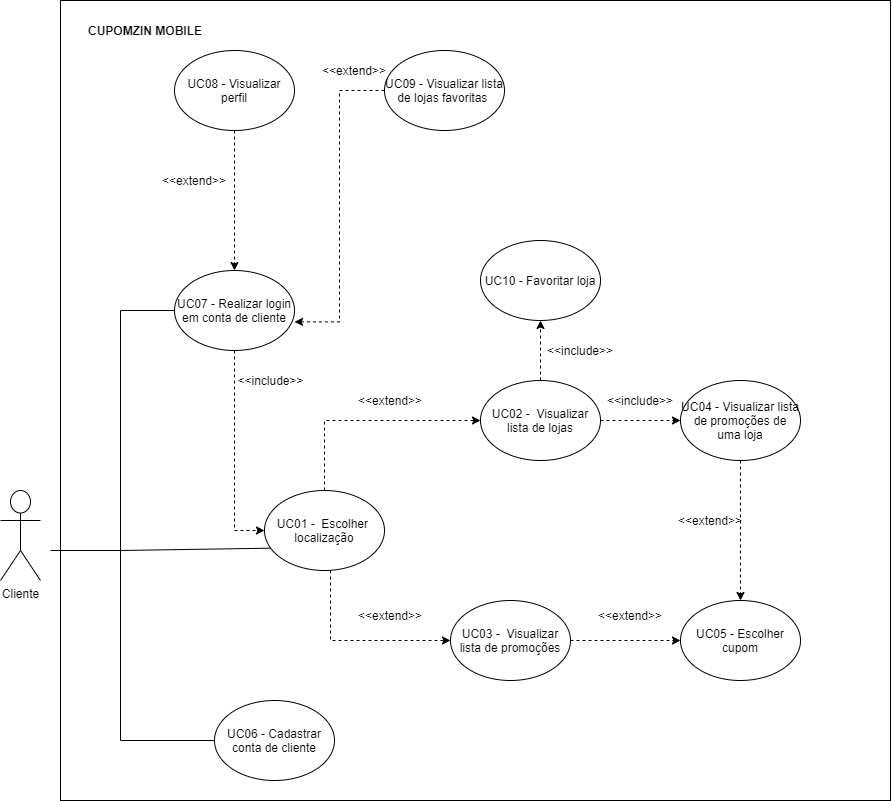

The diagram above was exported from draw.io. Its source (the exported page's mxGraphModel, read from the mxfile embedded in the PNG):
<mxGraphModel dx="2545" dy="1883" grid="1" gridSize="10" guides="1" tooltips="1" connect="1" arrows="1" fold="1" page="1" pageScale="1" pageWidth="827" pageHeight="1169" math="0" shadow="0">
  <root>
    <mxCell id="0" />
    <mxCell id="1" parent="0" />
    <mxCell id="Tam1gidF0-Oua-JtaJ0W-45" value="" style="rounded=0;whiteSpace=wrap;html=1;" parent="1" vertex="1">
      <mxGeometry x="-30" y="-340" width="830" height="800" as="geometry" />
    </mxCell>
    <mxCell id="Tam1gidF0-Oua-JtaJ0W-1" value="Cliente&lt;br&gt;" style="shape=umlActor;verticalLabelPosition=bottom;verticalAlign=top;html=1;outlineConnect=0;" parent="1" vertex="1">
      <mxGeometry x="-90" y="150" width="40" height="90" as="geometry" />
    </mxCell>
    <mxCell id="Tam1gidF0-Oua-JtaJ0W-11" style="edgeStyle=orthogonalEdgeStyle;rounded=0;orthogonalLoop=1;jettySize=auto;html=1;dashed=1;strokeWidth=1;exitX=0.5;exitY=0;exitDx=0;exitDy=0;entryX=0;entryY=0.5;entryDx=0;entryDy=0;" parent="1" source="Tam1gidF0-Oua-JtaJ0W-5" target="Tam1gidF0-Oua-JtaJ0W-3" edge="1">
      <mxGeometry relative="1" as="geometry" />
    </mxCell>
    <mxCell id="Tam1gidF0-Oua-JtaJ0W-25" style="edgeStyle=orthogonalEdgeStyle;rounded=0;orthogonalLoop=1;jettySize=auto;html=1;entryX=0.5;entryY=1;entryDx=0;entryDy=0;dashed=1;strokeWidth=1;" parent="1" source="Tam1gidF0-Oua-JtaJ0W-3" target="Tam1gidF0-Oua-JtaJ0W-23" edge="1">
      <mxGeometry relative="1" as="geometry" />
    </mxCell>
    <mxCell id="Tam1gidF0-Oua-JtaJ0W-3" value="UC02 -&amp;nbsp; Visualizar lista de lojas" style="ellipse;whiteSpace=wrap;html=1;" parent="1" vertex="1">
      <mxGeometry x="390" y="40" width="120" height="80" as="geometry" />
    </mxCell>
    <mxCell id="Tam1gidF0-Oua-JtaJ0W-10" style="edgeStyle=orthogonalEdgeStyle;rounded=0;orthogonalLoop=1;jettySize=auto;html=1;dashed=1;exitX=0.5;exitY=1;exitDx=0;exitDy=0;" parent="1" source="Tam1gidF0-Oua-JtaJ0W-5" target="Tam1gidF0-Oua-JtaJ0W-4" edge="1">
      <mxGeometry relative="1" as="geometry">
        <Array as="points">
          <mxPoint x="240" y="300" />
        </Array>
      </mxGeometry>
    </mxCell>
    <mxCell id="Tam1gidF0-Oua-JtaJ0W-15" value="" style="edgeStyle=orthogonalEdgeStyle;rounded=0;orthogonalLoop=1;jettySize=auto;html=1;dashed=1;strokeWidth=1;" parent="1" source="Tam1gidF0-Oua-JtaJ0W-4" target="Tam1gidF0-Oua-JtaJ0W-14" edge="1">
      <mxGeometry relative="1" as="geometry" />
    </mxCell>
    <mxCell id="Tam1gidF0-Oua-JtaJ0W-4" value="UC03 -&amp;nbsp; Visualizar lista de promoções" style="ellipse;whiteSpace=wrap;html=1;" parent="1" vertex="1">
      <mxGeometry x="360" y="260" width="120" height="80" as="geometry" />
    </mxCell>
    <mxCell id="Tam1gidF0-Oua-JtaJ0W-5" value="UC01 -&amp;nbsp; Escolher&amp;nbsp; localização" style="ellipse;whiteSpace=wrap;html=1;" parent="1" vertex="1">
      <mxGeometry x="174" y="150" width="120" height="80" as="geometry" />
    </mxCell>
    <mxCell id="Tam1gidF0-Oua-JtaJ0W-7" value="" style="edgeStyle=orthogonalEdgeStyle;rounded=0;orthogonalLoop=1;jettySize=auto;html=1;dashed=1;" parent="1" source="Tam1gidF0-Oua-JtaJ0W-3" target="Tam1gidF0-Oua-JtaJ0W-6" edge="1">
      <mxGeometry relative="1" as="geometry" />
    </mxCell>
    <mxCell id="Tam1gidF0-Oua-JtaJ0W-17" style="edgeStyle=orthogonalEdgeStyle;rounded=0;orthogonalLoop=1;jettySize=auto;html=1;entryX=0.5;entryY=0;entryDx=0;entryDy=0;dashed=1;strokeWidth=1;" parent="1" source="Tam1gidF0-Oua-JtaJ0W-6" target="Tam1gidF0-Oua-JtaJ0W-14" edge="1">
      <mxGeometry relative="1" as="geometry" />
    </mxCell>
    <mxCell id="Tam1gidF0-Oua-JtaJ0W-6" value="UC04 - Visualizar lista de promoções de uma loja" style="ellipse;whiteSpace=wrap;html=1;" parent="1" vertex="1">
      <mxGeometry x="590" y="40" width="120" height="80" as="geometry" />
    </mxCell>
    <mxCell id="Tam1gidF0-Oua-JtaJ0W-12" value="&amp;lt;&amp;lt;extend&amp;gt;&amp;gt;" style="text;html=1;strokeColor=none;fillColor=none;align=center;verticalAlign=middle;whiteSpace=wrap;rounded=0;" parent="1" vertex="1">
      <mxGeometry x="280" y="50" width="40" height="20" as="geometry" />
    </mxCell>
    <mxCell id="Tam1gidF0-Oua-JtaJ0W-13" value="&amp;lt;&amp;lt;extend&amp;gt;&amp;gt;" style="text;html=1;strokeColor=none;fillColor=none;align=center;verticalAlign=middle;whiteSpace=wrap;rounded=0;" parent="1" vertex="1">
      <mxGeometry x="280" y="265" width="40" height="20" as="geometry" />
    </mxCell>
    <mxCell id="Tam1gidF0-Oua-JtaJ0W-14" value="UC05 - Escolher cupom" style="ellipse;whiteSpace=wrap;html=1;" parent="1" vertex="1">
      <mxGeometry x="590" y="260" width="120" height="80" as="geometry" />
    </mxCell>
    <mxCell id="Tam1gidF0-Oua-JtaJ0W-16" value="&amp;lt;&amp;lt;extend&amp;gt;&amp;gt;" style="text;html=1;strokeColor=none;fillColor=none;align=center;verticalAlign=middle;whiteSpace=wrap;rounded=0;" parent="1" vertex="1">
      <mxGeometry x="520" y="265" width="40" height="20" as="geometry" />
    </mxCell>
    <mxCell id="Tam1gidF0-Oua-JtaJ0W-18" value="&amp;lt;&amp;lt;extend&amp;gt;&amp;gt;" style="text;html=1;strokeColor=none;fillColor=none;align=center;verticalAlign=middle;whiteSpace=wrap;rounded=0;" parent="1" vertex="1">
      <mxGeometry x="600" y="170" width="40" height="20" as="geometry" />
    </mxCell>
    <mxCell id="Tam1gidF0-Oua-JtaJ0W-19" value="UC06 - Cadastrar conta de cliente" style="ellipse;whiteSpace=wrap;html=1;" parent="1" vertex="1">
      <mxGeometry x="124" y="360" width="120" height="80" as="geometry" />
    </mxCell>
    <mxCell id="Tam1gidF0-Oua-JtaJ0W-33" style="edgeStyle=orthogonalEdgeStyle;rounded=0;orthogonalLoop=1;jettySize=auto;html=1;entryX=0;entryY=0.5;entryDx=0;entryDy=0;dashed=1;strokeWidth=1;" parent="1" source="Tam1gidF0-Oua-JtaJ0W-20" target="Tam1gidF0-Oua-JtaJ0W-5" edge="1">
      <mxGeometry relative="1" as="geometry" />
    </mxCell>
    <mxCell id="Tam1gidF0-Oua-JtaJ0W-20" value="UC07 - Realizar login em conta de cliente" style="ellipse;whiteSpace=wrap;html=1;" parent="1" vertex="1">
      <mxGeometry x="84" y="-70" width="120" height="80" as="geometry" />
    </mxCell>
    <mxCell id="Tam1gidF0-Oua-JtaJ0W-28" style="edgeStyle=orthogonalEdgeStyle;rounded=0;orthogonalLoop=1;jettySize=auto;html=1;dashed=1;strokeWidth=1;" parent="1" source="Tam1gidF0-Oua-JtaJ0W-21" target="Tam1gidF0-Oua-JtaJ0W-20" edge="1">
      <mxGeometry relative="1" as="geometry" />
    </mxCell>
    <mxCell id="Tam1gidF0-Oua-JtaJ0W-21" value="UC08 - Visualizar perfil" style="ellipse;whiteSpace=wrap;html=1;" parent="1" vertex="1">
      <mxGeometry x="84" y="-290" width="120" height="80" as="geometry" />
    </mxCell>
    <mxCell id="Tam1gidF0-Oua-JtaJ0W-27" style="edgeStyle=orthogonalEdgeStyle;rounded=0;orthogonalLoop=1;jettySize=auto;html=1;entryX=1;entryY=0.642;entryDx=0;entryDy=0;entryPerimeter=0;dashed=1;strokeWidth=1;" parent="1" source="Tam1gidF0-Oua-JtaJ0W-22" target="Tam1gidF0-Oua-JtaJ0W-20" edge="1">
      <mxGeometry relative="1" as="geometry" />
    </mxCell>
    <mxCell id="Tam1gidF0-Oua-JtaJ0W-22" value="UC09 - Visualizar lista de lojas favoritas&amp;nbsp;" style="ellipse;whiteSpace=wrap;html=1;" parent="1" vertex="1">
      <mxGeometry x="294" y="-290" width="120" height="80" as="geometry" />
    </mxCell>
    <mxCell id="Tam1gidF0-Oua-JtaJ0W-23" value="UC10 - Favoritar loja" style="ellipse;whiteSpace=wrap;html=1;" parent="1" vertex="1">
      <mxGeometry x="390" y="-100" width="120" height="80" as="geometry" />
    </mxCell>
    <mxCell id="Tam1gidF0-Oua-JtaJ0W-24" value="&amp;lt;&amp;lt;include&amp;gt;&amp;gt;" style="text;html=1;strokeColor=none;fillColor=none;align=center;verticalAlign=middle;whiteSpace=wrap;rounded=0;" parent="1" vertex="1">
      <mxGeometry x="530" y="50" width="40" height="20" as="geometry" />
    </mxCell>
    <mxCell id="Tam1gidF0-Oua-JtaJ0W-26" value="&amp;lt;&amp;lt;include&amp;gt;&amp;gt;" style="text;html=1;strokeColor=none;fillColor=none;align=center;verticalAlign=middle;whiteSpace=wrap;rounded=0;" parent="1" vertex="1">
      <mxGeometry x="470" width="40" height="20" as="geometry" />
    </mxCell>
    <mxCell id="Tam1gidF0-Oua-JtaJ0W-29" value="&amp;lt;&amp;lt;extend&amp;gt;&amp;gt;" style="text;html=1;strokeColor=none;fillColor=none;align=center;verticalAlign=middle;whiteSpace=wrap;rounded=0;" parent="1" vertex="1">
      <mxGeometry x="84" y="-170" width="40" height="20" as="geometry" />
    </mxCell>
    <mxCell id="Tam1gidF0-Oua-JtaJ0W-30" value="&amp;lt;&amp;lt;extend&amp;gt;&amp;gt;" style="text;html=1;strokeColor=none;fillColor=none;align=center;verticalAlign=middle;whiteSpace=wrap;rounded=0;" parent="1" vertex="1">
      <mxGeometry x="244" y="-280" width="40" height="20" as="geometry" />
    </mxCell>
    <mxCell id="Tam1gidF0-Oua-JtaJ0W-34" value="&amp;lt;&amp;lt;include&amp;gt;&amp;gt;" style="text;html=1;align=center;verticalAlign=middle;resizable=0;points=[];autosize=1;" parent="1" vertex="1">
      <mxGeometry x="140" y="30" width="80" height="20" as="geometry" />
    </mxCell>
    <mxCell id="Tam1gidF0-Oua-JtaJ0W-36" value="" style="endArrow=none;html=1;strokeWidth=1;" parent="1" edge="1">
      <mxGeometry width="50" height="50" relative="1" as="geometry">
        <mxPoint x="-40" y="210" as="sourcePoint" />
        <mxPoint x="30" y="210" as="targetPoint" />
      </mxGeometry>
    </mxCell>
    <mxCell id="Tam1gidF0-Oua-JtaJ0W-37" value="" style="endArrow=none;html=1;strokeWidth=1;" parent="1" edge="1">
      <mxGeometry width="50" height="50" relative="1" as="geometry">
        <mxPoint x="30" y="210" as="sourcePoint" />
        <mxPoint x="30" y="-30" as="targetPoint" />
      </mxGeometry>
    </mxCell>
    <mxCell id="Tam1gidF0-Oua-JtaJ0W-38" value="" style="endArrow=none;html=1;strokeWidth=1;entryX=0;entryY=0.5;entryDx=0;entryDy=0;" parent="1" target="Tam1gidF0-Oua-JtaJ0W-20" edge="1">
      <mxGeometry width="50" height="50" relative="1" as="geometry">
        <mxPoint x="30" y="-30" as="sourcePoint" />
        <mxPoint x="410" y="170" as="targetPoint" />
      </mxGeometry>
    </mxCell>
    <mxCell id="Tam1gidF0-Oua-JtaJ0W-39" value="" style="endArrow=none;html=1;strokeWidth=1;entryX=0.05;entryY=0.721;entryDx=0;entryDy=0;entryPerimeter=0;" parent="1" target="Tam1gidF0-Oua-JtaJ0W-5" edge="1">
      <mxGeometry width="50" height="50" relative="1" as="geometry">
        <mxPoint x="30" y="210" as="sourcePoint" />
        <mxPoint x="410" y="170" as="targetPoint" />
      </mxGeometry>
    </mxCell>
    <mxCell id="Tam1gidF0-Oua-JtaJ0W-42" value="" style="endArrow=none;html=1;strokeWidth=1;" parent="1" edge="1">
      <mxGeometry width="50" height="50" relative="1" as="geometry">
        <mxPoint x="30" y="210" as="sourcePoint" />
        <mxPoint x="30" y="400" as="targetPoint" />
      </mxGeometry>
    </mxCell>
    <mxCell id="Tam1gidF0-Oua-JtaJ0W-43" value="" style="endArrow=none;html=1;strokeWidth=1;" parent="1" target="Tam1gidF0-Oua-JtaJ0W-19" edge="1">
      <mxGeometry width="50" height="50" relative="1" as="geometry">
        <mxPoint x="30" y="400" as="sourcePoint" />
        <mxPoint x="410" y="170" as="targetPoint" />
      </mxGeometry>
    </mxCell>
    <mxCell id="Tam1gidF0-Oua-JtaJ0W-49" value="&lt;b&gt;CUPOMZIN MOBILE&lt;/b&gt;" style="text;html=1;strokeColor=none;fillColor=none;align=center;verticalAlign=middle;whiteSpace=wrap;rounded=0;" parent="1" vertex="1">
      <mxGeometry x="-10" y="-320" width="130" height="20" as="geometry" />
    </mxCell>
  </root>
</mxGraphModel>